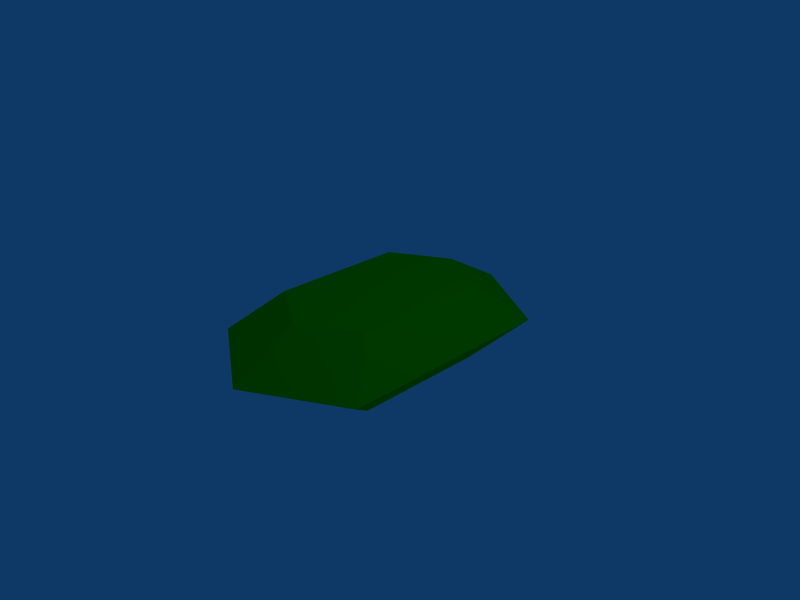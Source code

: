 # Source: GemRupee.blend  (saved by Blender 2.48.1; exported with 4.5.12 LTS)
import bpy
from mathutils import Matrix  # noqa: F401  (used for matrix-valued properties, if any)

bpy.ops.wm.read_factory_settings(use_empty=True)
scene = bpy.context.scene
scene.name = 'Scene'

# ---- collections
col_collection_1 = bpy.data.collections.new('Collection 1'); scene.collection.children.link(col_collection_1)

# ---- materials (node trees are filled in below, after node groups)
mat_gemrupee = bpy.data.materials.new('GemRupee')
mat_gemrupee.alpha_threshold = 0.0
mat_gemrupee.diffuse_color = (0.0, 0.8, 0.0, 1.0)
mat_gemrupee.roughness = 0.5
mat_gemrupee.line_color = (0.0, 0.0, 0.0, 0.5901)

# ---- material node trees

# ---- world
world_world = bpy.data.worlds.new('World'); scene.world = world_world
world_world.color = (0.05656, 0.2208, 0.4)
world_world.use_sun_shadow = False
world_world.sun_shadow_jitter_overblur = 0.0
world_world.cycles.sampling_method = 'MANUAL'
world_world.cycles.sample_map_resolution = 256

# ---- cameras
cam_camera = bpy.data.cameras.new('Camera')
cam_camera.passepartout_alpha = 0.2
cam_camera.clip_end = 100.0
cam_camera.lens = 35.0
cam_camera.ortho_scale = 7.314
cam_camera.show_passepartout = False
cam_camera.show_safe_areas = True
cam_camera.dof.focus_distance = 0.0
cam_camera.dof.aperture_fstop = 128.0

# ---- lights
light_spot = bpy.data.lights.new('Spot', 'POINT')
light_spot.transmission_factor = 0.0
light_spot.cutoff_distance = 30.0
light_spot.energy = 100.0
light_spot.shadow_buffer_clip_start = 1.001
light_spot.shadow_soft_size = 1.0
light_spot.shadow_maximum_resolution = 0.006
light_spot.use_absolute_resolution = True
light_spot.cycles.use_multiple_importance_sampling = False

# ---- meshes
me_gemrupee = bpy.data.meshes.new('GemRupee')
me_gemrupee.from_pydata([(0.866, 1.05, -0.5914), (0.866, -0.95, -0.5914), (-1.341e-07, -1.45, -0.5914), (-0.866, -0.95, -0.5914), (-0.866, 1.05, -0.5914), (2.268e-07, 1.55, -0.5914), (0.866, 1.05, 0.5834), (0.866, -0.95, 0.5834), (4.016e-07, -1.45, 0.5834), (-0.866, -0.95, 0.5834), (-0.866, 1.05, 0.5834), (-9.864e-07, 1.55, 0.5834), (-3.526e-09, -0.45, -0.5914), (-3.526e-09, -0.45, 0.5834), (1.426, -1.597, 0.009318), (1.426, 1.697, 0.009318), (1.993e-07, -2.42, 0.009318), (-1.426, -1.597, 0.009318), (-1.426, 1.697, 0.009318), (-6.402e-07, 2.52, 0.009318)], [], [(12, 0, 1), (13, 7, 6), (12, 1, 2), (13, 8, 7), (12, 2, 3), (13, 9, 8), (12, 3, 4), (13, 10, 9), (12, 4, 5), (13, 11, 10), (5, 0, 12), (13, 6, 11), (0, 15, 14, 1), (15, 6, 7, 14), (1, 14, 16, 2), (14, 7, 8, 16), (2, 16, 17, 3), (16, 8, 9, 17), (3, 17, 18, 4), (17, 9, 10, 18), (4, 18, 19, 5), (18, 10, 11, 19), (6, 15, 19, 11), (15, 0, 5, 19)])
me_gemrupee.materials.append(mat_gemrupee)
me_gemrupee.use_remesh_preserve_volume = False
me_gemrupee.use_remesh_preserve_attributes = False
me_gemrupee.use_mirror_vertex_groups = False
me_gemrupee.update()

# ---- objects
ob_gemrupee = bpy.data.objects.new('GemRupee', me_gemrupee)
ob_lamp = bpy.data.objects.new('Lamp', light_spot)
ob_camera = bpy.data.objects.new('Camera', cam_camera)

# ---- transforms, parenting, visibility, modifiers, constraints
ob_gemrupee.location = (0.0, 0.0, 0.0)
ob_gemrupee.lock_rotations_4d = False
ob_gemrupee.empty_display_type = 'ARROWS'
ob_gemrupee.lineart.crease_threshold = 0.0
ob_lamp.location = (4.076, 1.005, 5.904)
ob_lamp.rotation_euler = (0.6503, 0.05522, 1.866)
ob_lamp.lock_rotations_4d = False
ob_lamp.empty_display_type = 'ARROWS'
ob_lamp.color = (0.0, 0.0, 0.0, 0.0)
ob_lamp.lineart.crease_threshold = 0.0
ob_camera.location = (7.481, -6.508, 5.344)
ob_camera.rotation_euler = (1.109, 0.01082, 0.8149)
ob_camera.lock_rotations_4d = False
ob_camera.empty_display_type = 'ARROWS'
ob_camera.color = (0.0, 0.0, 0.0, 0.0)
ob_camera.display_type = 'WIRE'
ob_camera.lineart.crease_threshold = 0.0

# ---- collection membership
col_collection_1.objects.link(ob_gemrupee)
col_collection_1.objects.link(ob_lamp)
col_collection_1.objects.link(ob_camera)

# ---- scene / render settings (as saved in the file)
scene.camera = ob_camera
scene.frame_start = 1; scene.frame_end = 250; scene.frame_set(1)
scene.render.engine = 'BLENDER_EEVEE_NEXT'
scene.render.image_settings.file_format = 'JPEG'
scene.render.image_settings.color_mode = 'RGB'
scene.render.image_settings.compression = 90
scene.render.resolution_x = 800
scene.render.resolution_y = 600
scene.render.pixel_aspect_x = 100.0
scene.render.pixel_aspect_y = 100.0
scene.render.fps = 25
scene.render.dither_intensity = 0.0
scene.render.use_compositing = False
scene.render.use_sequencer = False
scene.render.bake_margin = 2
scene.render.bake_bias = 0.0
scene.render.use_stamp_time = False
scene.render.use_stamp_date = False
scene.render.use_stamp_frame = False
scene.render.use_stamp_camera = False
scene.render.use_stamp_scene = False
scene.render.use_stamp_filename = False
scene.render.use_stamp_render_time = False
scene.render.stamp_font_size = 0
scene.cycles.use_denoising = False
scene.cycles.samples = 10
scene.cycles.sampling_pattern = 'TABULATED_SOBOL'
scene.cycles.light_sampling_threshold = 0.0
scene.cycles.use_adaptive_sampling = False
scene.cycles.use_light_tree = False
scene.cycles.blur_glossy = 0.0
scene.cycles.volume_bounces = 1
scene.cycles.pixel_filter_type = 'GAUSSIAN'
scene.cycles.sample_clamp_indirect = 0.0
scene.view_settings.view_transform = 'Raw'
bpy.context.view_layer.update()
